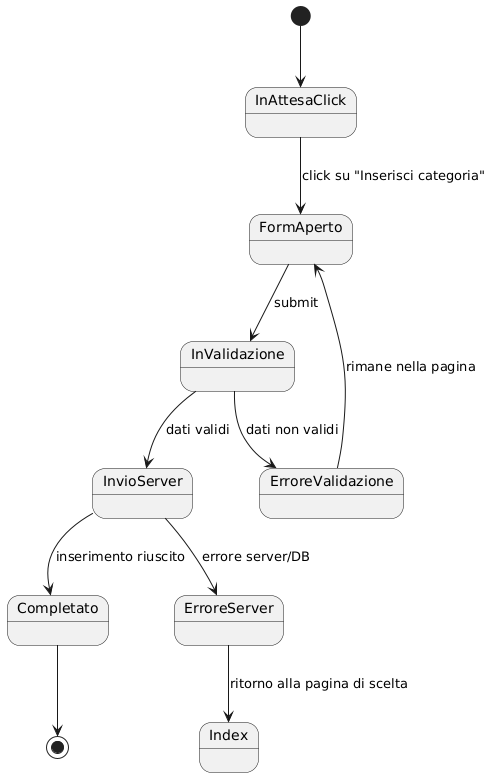

The diagram above was rendered by PlantUML. Its source (embedded in the PNG):
@startuml
[*] --> InAttesaClick

InAttesaClick --> FormAperto : click su "Inserisci categoria"
FormAperto --> InValidazione : submit

InValidazione --> ErroreValidazione : dati non validi
ErroreValidazione --> FormAperto : rimane nella pagina

InValidazione --> InvioServer : dati validi

InvioServer --> Completato : inserimento riuscito
Completato --> [*]

InvioServer --> ErroreServer : errore server/DB
ErroreServer --> Index : ritorno alla pagina di scelta
@enduml